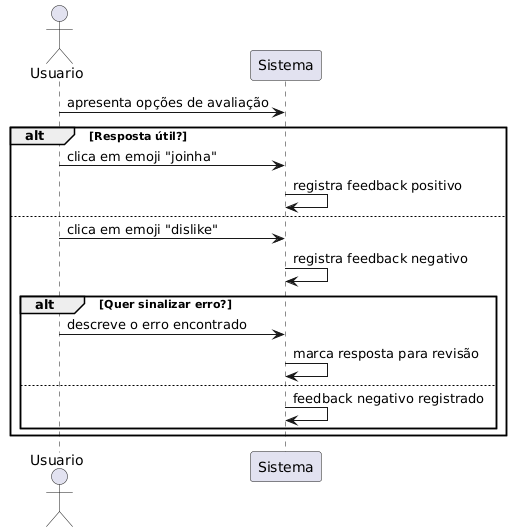

The diagram above was rendered by PlantUML. Its source (embedded in the PNG):
@startuml
actor Usuario
participant "Sistema" as Sistema

Usuario -> Sistema : apresenta opções de avaliação
alt Resposta útil?
    Usuario -> Sistema : clica em emoji "joinha"
    Sistema -> Sistema : registra feedback positivo
else
    Usuario -> Sistema : clica em emoji "dislike"
    Sistema -> Sistema : registra feedback negativo
    alt Quer sinalizar erro?
        Usuario -> Sistema : descreve o erro encontrado
        Sistema -> Sistema : marca resposta para revisão
    else
        Sistema -> Sistema : feedback negativo registrado
    end
end
@enduml